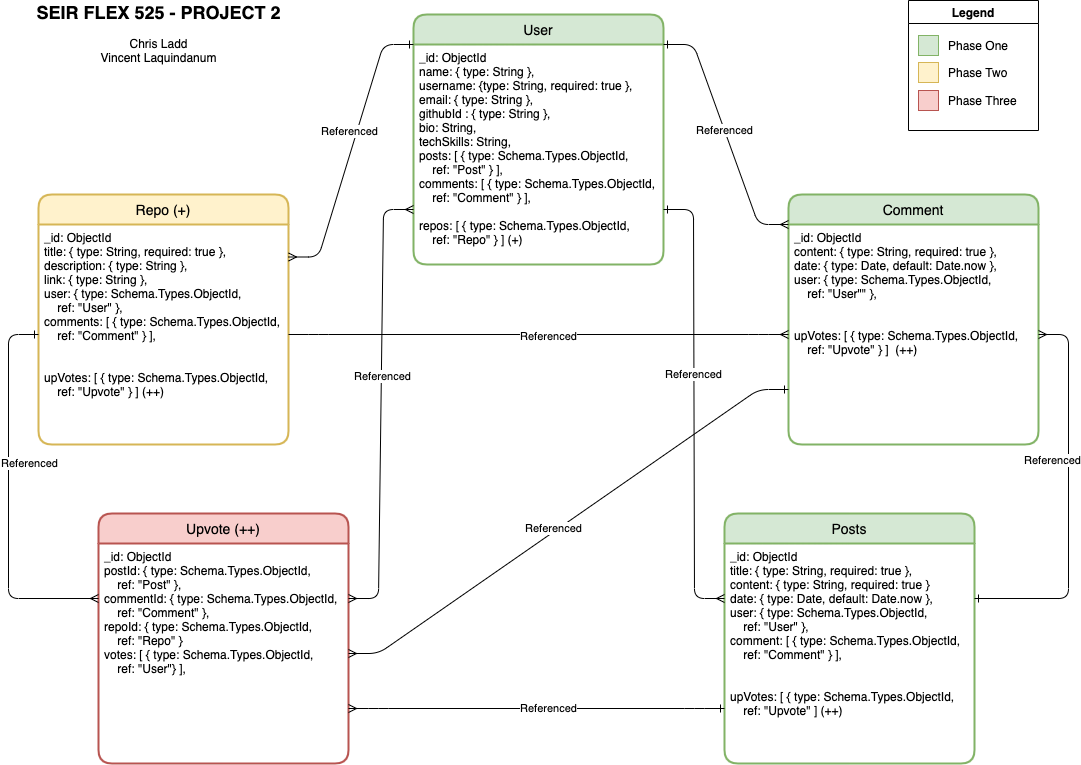

The diagram above was exported from draw.io. Its source (the exported page's mxGraphModel, read from the mxfile embedded in the PNG):
<mxGraphModel dx="567" dy="493" grid="1" gridSize="10" guides="1" tooltips="1" connect="1" arrows="1" fold="1" page="1" pageScale="1" pageWidth="1100" pageHeight="850" math="0" shadow="0" extFonts="Permanent Marker^https://fonts.googleapis.com/css?family=Permanent+Marker">
  <root>
    <mxCell id="0" />
    <mxCell id="1" parent="0" />
    <mxCell id="SjCuCsgDRv9kM88YGy5l-30" value="User" style="swimlane;childLayout=stackLayout;horizontal=1;startSize=30;horizontalStack=0;rounded=1;fontSize=14;fontStyle=0;strokeWidth=2;resizeParent=0;resizeLast=1;shadow=0;dashed=0;align=center;fillColor=#d5e8d4;strokeColor=#82b366;" parent="1" vertex="1">
      <mxGeometry x="425" y="40" width="250" height="250" as="geometry">
        <mxRectangle x="40" y="40" width="60" height="30" as="alternateBounds" />
      </mxGeometry>
    </mxCell>
    <mxCell id="SjCuCsgDRv9kM88YGy5l-31" value="_id: ObjectId&#10;name: { type: String },&#10;username: {type: String, required: true }, &#10;email: { type: String },&#10;githubId : { type: String },&#10;bio: String,&#10;techSkills: String,&#10;posts: [ { type: Schema.Types.ObjectId,&#10;    ref: &quot;Post&quot; } ],&#10;comments: [ { type: Schema.Types.ObjectId,&#10;    ref: &quot;Comment&quot; } ],&#10;&#10;repos: [ { type: Schema.Types.ObjectId, &#10;    ref: &quot;Repo&quot; } ] (+)&#10;&#10;" style="align=left;strokeColor=none;fillColor=none;spacingLeft=4;fontSize=12;verticalAlign=top;resizable=0;rotatable=0;part=1;" parent="SjCuCsgDRv9kM88YGy5l-30" vertex="1">
      <mxGeometry y="30" width="250" height="220" as="geometry" />
    </mxCell>
    <mxCell id="SjCuCsgDRv9kM88YGy5l-35" value="Repo (+)" style="swimlane;childLayout=stackLayout;horizontal=1;startSize=30;horizontalStack=0;rounded=1;fontSize=14;fontStyle=0;strokeWidth=2;resizeParent=0;resizeLast=1;shadow=0;dashed=0;align=center;fillColor=#fff2cc;strokeColor=#d6b656;" parent="1" vertex="1">
      <mxGeometry x="50" y="220" width="250" height="250" as="geometry">
        <mxRectangle x="40" y="40" width="60" height="30" as="alternateBounds" />
      </mxGeometry>
    </mxCell>
    <mxCell id="SjCuCsgDRv9kM88YGy5l-36" value="_id: ObjectId&#10;title: { type: String, required: true },&#10;description: { type: String },&#10;link: { type: String },&#10;user: { type: Schema.Types.ObjectId,&#10;    ref: &quot;User&quot; },&#10;comments: [ { type: Schema.Types.ObjectId,&#10;    ref: &quot;Comment&quot; } ],&#10;&#10;&#10;upVotes: [ { type: Schema.Types.ObjectId, &#10;    ref: &quot;Upvote&quot; } ] (++)&#10;" style="align=left;strokeColor=none;fillColor=none;spacingLeft=4;fontSize=12;verticalAlign=top;resizable=0;rotatable=0;part=1;" parent="SjCuCsgDRv9kM88YGy5l-35" vertex="1">
      <mxGeometry y="30" width="250" height="220" as="geometry" />
    </mxCell>
    <mxCell id="SjCuCsgDRv9kM88YGy5l-45" value="Posts" style="swimlane;childLayout=stackLayout;horizontal=1;startSize=30;horizontalStack=0;rounded=1;fontSize=14;fontStyle=0;strokeWidth=2;resizeParent=0;resizeLast=1;shadow=0;dashed=0;align=center;fillColor=#d5e8d4;strokeColor=#82b366;" parent="1" vertex="1">
      <mxGeometry x="736" y="539" width="250" height="250" as="geometry" />
    </mxCell>
    <mxCell id="SjCuCsgDRv9kM88YGy5l-46" value="_id: ObjectId&#10;title: { type: String, required: true },&#10;content: { type: String, required: true }&#10;date: { type: Date, default: Date.now },&#10;user: { type: Schema.Types.ObjectId, &#10;    ref: &quot;User&quot; },&#10;comment: [ { type: Schema.Types.ObjectId,&#10;    ref: &quot;Comment&quot; } ],&#10;&#10;&#10;upVotes: [ { type: Schema.Types.ObjectId, &#10;    ref: &quot;Upvote&quot; ] (++) " style="align=left;strokeColor=none;fillColor=none;spacingLeft=4;fontSize=12;verticalAlign=top;resizable=0;rotatable=0;part=1;" parent="SjCuCsgDRv9kM88YGy5l-45" vertex="1">
      <mxGeometry y="30" width="250" height="220" as="geometry" />
    </mxCell>
    <mxCell id="SjCuCsgDRv9kM88YGy5l-52" value="Comment" style="swimlane;childLayout=stackLayout;horizontal=1;startSize=30;horizontalStack=0;rounded=1;fontSize=14;fontStyle=0;strokeWidth=2;resizeParent=0;resizeLast=1;shadow=0;dashed=0;align=center;fillColor=#d5e8d4;strokeColor=#82b366;" parent="1" vertex="1">
      <mxGeometry x="800" y="220" width="250" height="250" as="geometry">
        <mxRectangle x="40" y="40" width="60" height="30" as="alternateBounds" />
      </mxGeometry>
    </mxCell>
    <mxCell id="SjCuCsgDRv9kM88YGy5l-53" value="_id: ObjectId&#10;content: { type: String, required: true },&#10;date: { type: Date, default: Date.now },&#10;user: { type: Schema.Types.ObjectId,&#10;    ref: &quot;User&quot;&quot; },&#10;&#10;&#10;upVotes: [ { type: Schema.Types.ObjectId,&#10;    ref: &quot;Upvote&quot; } ]  (++)&#10;&#10;" style="align=left;strokeColor=none;fillColor=none;spacingLeft=4;fontSize=12;verticalAlign=top;resizable=0;rotatable=0;part=1;" parent="SjCuCsgDRv9kM88YGy5l-52" vertex="1">
      <mxGeometry y="30" width="250" height="220" as="geometry" />
    </mxCell>
    <mxCell id="SjCuCsgDRv9kM88YGy5l-58" value="Upvote (++)" style="swimlane;childLayout=stackLayout;horizontal=1;startSize=30;horizontalStack=0;rounded=1;fontSize=14;fontStyle=0;strokeWidth=2;resizeParent=0;resizeLast=1;shadow=0;dashed=0;align=center;fillColor=#f8cecc;strokeColor=#b85450;" parent="1" vertex="1">
      <mxGeometry x="110" y="539" width="250" height="250" as="geometry">
        <mxRectangle x="40" y="40" width="60" height="30" as="alternateBounds" />
      </mxGeometry>
    </mxCell>
    <mxCell id="SjCuCsgDRv9kM88YGy5l-59" value="_id: ObjectId&#10;postId: { type: Schema.Types.ObjectId,&#10;    ref: &quot;Post&quot; },&#10;commentId: { type: Schema.Types.ObjectId,&#10;    ref: &quot;Comment&quot; },&#10;repoId: { type: Schema.Types.ObjectId,&#10;    ref: &quot;Repo&quot; }&#10;votes: [ { type: Schema.Types.ObjectId, &#10;    ref: &quot;User&quot;} ],&#10;&#10;&#10;&#10;&#10;" style="align=left;strokeColor=none;fillColor=none;spacingLeft=4;fontSize=12;verticalAlign=top;resizable=0;rotatable=0;part=1;" parent="SjCuCsgDRv9kM88YGy5l-58" vertex="1">
      <mxGeometry y="30" width="250" height="220" as="geometry" />
    </mxCell>
    <mxCell id="SjCuCsgDRv9kM88YGy5l-69" value="" style="edgeStyle=entityRelationEdgeStyle;fontSize=12;html=1;endArrow=ERone;endFill=0;entryX=0;entryY=0;entryDx=0;entryDy=0;exitX=1;exitY=0.25;exitDx=0;exitDy=0;startArrow=ERmany;startFill=0;" parent="1" source="SjCuCsgDRv9kM88YGy5l-35" target="SjCuCsgDRv9kM88YGy5l-31" edge="1">
      <mxGeometry width="100" height="100" relative="1" as="geometry">
        <mxPoint x="410" y="520" as="sourcePoint" />
        <mxPoint x="510" y="420" as="targetPoint" />
      </mxGeometry>
    </mxCell>
    <mxCell id="SjCuCsgDRv9kM88YGy5l-98" value="Referenced" style="edgeLabel;html=1;align=center;verticalAlign=middle;resizable=0;points=[];" parent="SjCuCsgDRv9kM88YGy5l-69" vertex="1" connectable="0">
      <mxGeometry x="-0.1271" y="1" relative="1" as="geometry">
        <mxPoint x="4" y="-37" as="offset" />
      </mxGeometry>
    </mxCell>
    <mxCell id="SjCuCsgDRv9kM88YGy5l-71" value="" style="edgeStyle=entityRelationEdgeStyle;fontSize=12;html=1;endArrow=ERmany;endFill=0;entryX=0;entryY=0.75;entryDx=0;entryDy=0;exitX=1;exitY=0.25;exitDx=0;exitDy=0;startArrow=ERmany;startFill=0;" parent="1" source="SjCuCsgDRv9kM88YGy5l-59" target="SjCuCsgDRv9kM88YGy5l-31" edge="1">
      <mxGeometry width="100" height="100" relative="1" as="geometry">
        <mxPoint x="410" y="520" as="sourcePoint" />
        <mxPoint x="510" y="420" as="targetPoint" />
      </mxGeometry>
    </mxCell>
    <mxCell id="SjCuCsgDRv9kM88YGy5l-103" value="Referenced" style="edgeLabel;html=1;align=center;verticalAlign=middle;resizable=0;points=[];" parent="SjCuCsgDRv9kM88YGy5l-71" vertex="1" connectable="0">
      <mxGeometry x="0.0765" y="-1" relative="1" as="geometry">
        <mxPoint y="-11" as="offset" />
      </mxGeometry>
    </mxCell>
    <mxCell id="SjCuCsgDRv9kM88YGy5l-72" value="" style="edgeStyle=entityRelationEdgeStyle;fontSize=12;html=1;endArrow=ERmany;endFill=0;exitX=1;exitY=0.75;exitDx=0;exitDy=0;entryX=0;entryY=0.25;entryDx=0;entryDy=0;startArrow=ERone;startFill=0;" parent="1" source="SjCuCsgDRv9kM88YGy5l-31" target="SjCuCsgDRv9kM88YGy5l-46" edge="1">
      <mxGeometry width="100" height="100" relative="1" as="geometry">
        <mxPoint x="410" y="520" as="sourcePoint" />
        <mxPoint x="650" y="430" as="targetPoint" />
      </mxGeometry>
    </mxCell>
    <mxCell id="SjCuCsgDRv9kM88YGy5l-102" value="Referenced" style="edgeLabel;html=1;align=center;verticalAlign=middle;resizable=0;points=[];" parent="SjCuCsgDRv9kM88YGy5l-72" vertex="1" connectable="0">
      <mxGeometry x="0.0157" y="-1" relative="1" as="geometry">
        <mxPoint y="-34" as="offset" />
      </mxGeometry>
    </mxCell>
    <mxCell id="SjCuCsgDRv9kM88YGy5l-73" value="" style="edgeStyle=entityRelationEdgeStyle;fontSize=12;html=1;endArrow=ERmany;endFill=0;exitX=1;exitY=0;exitDx=0;exitDy=0;entryX=0;entryY=0;entryDx=0;entryDy=0;startArrow=ERone;startFill=0;" parent="1" source="SjCuCsgDRv9kM88YGy5l-31" target="SjCuCsgDRv9kM88YGy5l-53" edge="1">
      <mxGeometry width="100" height="100" relative="1" as="geometry">
        <mxPoint x="620" y="230" as="sourcePoint" />
        <mxPoint x="740" y="200" as="targetPoint" />
      </mxGeometry>
    </mxCell>
    <mxCell id="SjCuCsgDRv9kM88YGy5l-100" value="Referenced" style="edgeLabel;html=1;align=center;verticalAlign=middle;resizable=0;points=[];" parent="SjCuCsgDRv9kM88YGy5l-73" vertex="1" connectable="0">
      <mxGeometry x="-0.0204" y="-2" relative="1" as="geometry">
        <mxPoint x="1" y="-3" as="offset" />
      </mxGeometry>
    </mxCell>
    <mxCell id="SjCuCsgDRv9kM88YGy5l-74" value="" style="edgeStyle=entityRelationEdgeStyle;fontSize=12;html=1;endArrow=ERone;startArrow=ERmany;entryX=0;entryY=0.75;entryDx=0;entryDy=0;exitX=1;exitY=0.75;exitDx=0;exitDy=0;endFill=0;" parent="1" source="SjCuCsgDRv9kM88YGy5l-59" target="SjCuCsgDRv9kM88YGy5l-46" edge="1">
      <mxGeometry width="100" height="100" relative="1" as="geometry">
        <mxPoint x="470" y="670" as="sourcePoint" />
        <mxPoint x="570" y="570" as="targetPoint" />
      </mxGeometry>
    </mxCell>
    <mxCell id="SjCuCsgDRv9kM88YGy5l-104" value="Referenced" style="edgeLabel;html=1;align=center;verticalAlign=middle;resizable=0;points=[];" parent="SjCuCsgDRv9kM88YGy5l-74" vertex="1" connectable="0">
      <mxGeometry x="0.2357" y="1" relative="1" as="geometry">
        <mxPoint x="-33" as="offset" />
      </mxGeometry>
    </mxCell>
    <mxCell id="SjCuCsgDRv9kM88YGy5l-78" value="" style="edgeStyle=entityRelationEdgeStyle;fontSize=12;html=1;endArrow=ERmany;startArrow=ERone;exitX=1;exitY=0.25;exitDx=0;exitDy=0;startFill=0;" parent="1" source="SjCuCsgDRv9kM88YGy5l-46" target="SjCuCsgDRv9kM88YGy5l-53" edge="1">
      <mxGeometry width="100" height="100" relative="1" as="geometry">
        <mxPoint x="850" y="590" as="sourcePoint" />
        <mxPoint x="950" y="490" as="targetPoint" />
      </mxGeometry>
    </mxCell>
    <mxCell id="SjCuCsgDRv9kM88YGy5l-101" value="Referenced" style="edgeLabel;html=1;align=center;verticalAlign=middle;resizable=0;points=[];" parent="SjCuCsgDRv9kM88YGy5l-78" vertex="1" connectable="0">
      <mxGeometry x="0.0357" y="1" relative="1" as="geometry">
        <mxPoint x="-16" y="-32" as="offset" />
      </mxGeometry>
    </mxCell>
    <mxCell id="SjCuCsgDRv9kM88YGy5l-97" value="" style="fontSize=12;html=1;endArrow=ERone;startArrow=ERmany;strokeColor=#000000;entryX=0;entryY=0.5;entryDx=0;entryDy=0;exitX=0;exitY=0.25;exitDx=0;exitDy=0;startFill=0;endFill=0;" parent="1" source="SjCuCsgDRv9kM88YGy5l-59" target="SjCuCsgDRv9kM88YGy5l-36" edge="1">
      <mxGeometry width="100" height="100" relative="1" as="geometry">
        <mxPoint x="130" y="560" as="sourcePoint" />
        <mxPoint x="280" y="450" as="targetPoint" />
        <Array as="points">
          <mxPoint x="20" y="624" />
          <mxPoint x="20" y="360" />
        </Array>
      </mxGeometry>
    </mxCell>
    <mxCell id="SjCuCsgDRv9kM88YGy5l-99" value="Referenced" style="edgeLabel;html=1;align=center;verticalAlign=middle;resizable=0;points=[];" parent="SjCuCsgDRv9kM88YGy5l-97" vertex="1" connectable="0">
      <mxGeometry x="0.1697" relative="1" as="geometry">
        <mxPoint x="20" y="-1" as="offset" />
      </mxGeometry>
    </mxCell>
    <mxCell id="SjCuCsgDRv9kM88YGy5l-105" value="" style="edgeStyle=entityRelationEdgeStyle;fontSize=12;html=1;endArrow=ERmany;strokeColor=#000000;entryX=0;entryY=0.5;entryDx=0;entryDy=0;exitX=1;exitY=0.5;exitDx=0;exitDy=0;" parent="1" source="SjCuCsgDRv9kM88YGy5l-36" target="SjCuCsgDRv9kM88YGy5l-53" edge="1">
      <mxGeometry width="100" height="100" relative="1" as="geometry">
        <mxPoint x="370" y="370" as="sourcePoint" />
        <mxPoint x="470" y="500" as="targetPoint" />
      </mxGeometry>
    </mxCell>
    <mxCell id="SjCuCsgDRv9kM88YGy5l-106" value="Referenced" style="edgeLabel;html=1;align=center;verticalAlign=middle;resizable=0;points=[];" parent="SjCuCsgDRv9kM88YGy5l-105" vertex="1" connectable="0">
      <mxGeometry x="0.0941" y="-1" relative="1" as="geometry">
        <mxPoint x="-15" as="offset" />
      </mxGeometry>
    </mxCell>
    <mxCell id="SjCuCsgDRv9kM88YGy5l-108" value="" style="edgeStyle=entityRelationEdgeStyle;fontSize=12;html=1;endArrow=ERone;startArrow=ERmany;strokeColor=#000000;entryX=0;entryY=0.75;entryDx=0;entryDy=0;exitX=1;exitY=0.5;exitDx=0;exitDy=0;endFill=0;" parent="1" source="SjCuCsgDRv9kM88YGy5l-59" target="SjCuCsgDRv9kM88YGy5l-53" edge="1">
      <mxGeometry width="100" height="100" relative="1" as="geometry">
        <mxPoint x="500" y="570" as="sourcePoint" />
        <mxPoint x="600" y="470" as="targetPoint" />
      </mxGeometry>
    </mxCell>
    <mxCell id="SjCuCsgDRv9kM88YGy5l-111" value="Referenced" style="edgeLabel;html=1;align=center;verticalAlign=middle;resizable=0;points=[];" parent="SjCuCsgDRv9kM88YGy5l-108" vertex="1" connectable="0">
      <mxGeometry x="-0.063" y="3" relative="1" as="geometry">
        <mxPoint as="offset" />
      </mxGeometry>
    </mxCell>
    <mxCell id="SjCuCsgDRv9kM88YGy5l-114" value="&lt;b&gt;&lt;font style=&quot;font-size: 18px&quot;&gt;SEIR FLEX 525 - PROJECT 2&lt;/font&gt;&lt;br&gt;&lt;/b&gt;&lt;br&gt;Chris Ladd&lt;br&gt;Vincent Laquindanum&lt;br&gt;&lt;span style=&quot;color: rgba(0 , 0 , 0 , 0) ; font-family: monospace ; font-size: 0px&quot;&gt;%3CmxGraphModel%3E%3Croot%3E%3CmxCell%20id%3D%220%22%2F%3E%3CmxCell%20id%3D%221%22%20parent%3D%220%22%2F%3E%3CmxCell%20id%3D%222%22%20value%3D%22SEIR%20FLEX%20525%20-%20PROJECT%202%26lt%3Bbr%26gt%3B%26lt%3Bbr%26gt%3BVincent%20Laquindanum%26lt%3Bbr%26gt%3BChris%20Ladd%22%20style%3D%22text%3Bhtml%3D1%3Balign%3Dcenter%3BverticalAlign%3Dmiddle%3Bresizable%3D0%3Bpoints%3D%5B%5D%3Bautosize%3D1%3BstrokeColor%3Dnone%3B%22%20vertex%3D%221%22%20parent%3D%221%22%3E%3CmxGeometry%20x%3D%2240%22%20y%3D%2217%22%20width%3D%22180%22%20height%3D%2260%22%20as%3D%22geometry%22%2F%3E%3C%2FmxCell%3E%3C%2Froot%3E%3C%2FmxGraphModel%3E&lt;/span&gt;&lt;span style=&quot;color: rgba(0 , 0 , 0 , 0) ; font-family: monospace ; font-size: 0px&quot;&gt;%3CmxGraphModel%3E%3Croot%3E%3CmxCell%20id%3D%220%22%2F%3E%3CmxCell%20id%3D%221%22%20parent%3D%220%22%2F%3E%3CmxCell%20id%3D%222%22%20value%3D%22SEIR%20FLEX%20525%20-%20PROJECT%202%26lt%3Bbr%26gt%3B%26lt%3Bbr%26gt%3BVincent%20Laquindanum%26lt%3Bbr%26gt%3BChris%20Ladd%22%20style%3D%22text%3Bhtml%3D1%3Balign%3Dcenter%3BverticalAlign%3Dmiddle%3Bresizable%3D0%3Bpoints%3D%5B%5D%3Bautosize%3D1%3BstrokeColor%3Dnone%3B%22%20vertex%3D%221%22%20parent%3D%221%22%3E%3CmxGeometry%20x%3D%2240%22%20y%3D%2217%22%20width%3D%22180%22%20height%3D%2260%22%20as%3D%22geometry%22%2F%3E%3C%2FmxCell%3E%3C%2Froot%3E%3C%2FmxGraphModel%3E&lt;/span&gt;" style="text;html=1;align=center;verticalAlign=middle;resizable=0;points=[];autosize=1;strokeColor=none;" parent="1" vertex="1">
      <mxGeometry x="40" y="26" width="260" height="80" as="geometry" />
    </mxCell>
    <mxCell id="SjCuCsgDRv9kM88YGy5l-115" value="Legend" style="swimlane;" parent="1" vertex="1">
      <mxGeometry x="920" y="26" width="130" height="130" as="geometry" />
    </mxCell>
    <mxCell id="SjCuCsgDRv9kM88YGy5l-116" value="" style="whiteSpace=wrap;html=1;aspect=fixed;fillColor=#d5e8d4;strokeColor=#82b366;" parent="SjCuCsgDRv9kM88YGy5l-115" vertex="1">
      <mxGeometry x="10" y="35" width="20" height="20" as="geometry" />
    </mxCell>
    <mxCell id="SjCuCsgDRv9kM88YGy5l-117" value="Phase One" style="text;html=1;align=left;verticalAlign=middle;resizable=0;points=[];autosize=1;strokeColor=none;" parent="SjCuCsgDRv9kM88YGy5l-115" vertex="1">
      <mxGeometry x="37.5" y="35" width="80" height="20" as="geometry" />
    </mxCell>
    <mxCell id="SjCuCsgDRv9kM88YGy5l-118" value="" style="whiteSpace=wrap;html=1;aspect=fixed;fillColor=#fff2cc;strokeColor=#d6b656;" parent="SjCuCsgDRv9kM88YGy5l-115" vertex="1">
      <mxGeometry x="10" y="62" width="20" height="20" as="geometry" />
    </mxCell>
    <mxCell id="SjCuCsgDRv9kM88YGy5l-119" value="Phase Two" style="text;html=1;align=left;verticalAlign=middle;resizable=0;points=[];autosize=1;strokeColor=none;" parent="SjCuCsgDRv9kM88YGy5l-115" vertex="1">
      <mxGeometry x="37.5" y="62" width="70" height="20" as="geometry" />
    </mxCell>
    <mxCell id="SjCuCsgDRv9kM88YGy5l-120" value="" style="whiteSpace=wrap;html=1;aspect=fixed;fillColor=#f8cecc;strokeColor=#b85450;" parent="SjCuCsgDRv9kM88YGy5l-115" vertex="1">
      <mxGeometry x="10" y="90" width="20" height="20" as="geometry" />
    </mxCell>
    <mxCell id="SjCuCsgDRv9kM88YGy5l-121" value="Phase Three" style="text;html=1;align=left;verticalAlign=middle;resizable=0;points=[];autosize=1;strokeColor=none;" parent="SjCuCsgDRv9kM88YGy5l-115" vertex="1">
      <mxGeometry x="37.5" y="90" width="80" height="20" as="geometry" />
    </mxCell>
  </root>
</mxGraphModel>